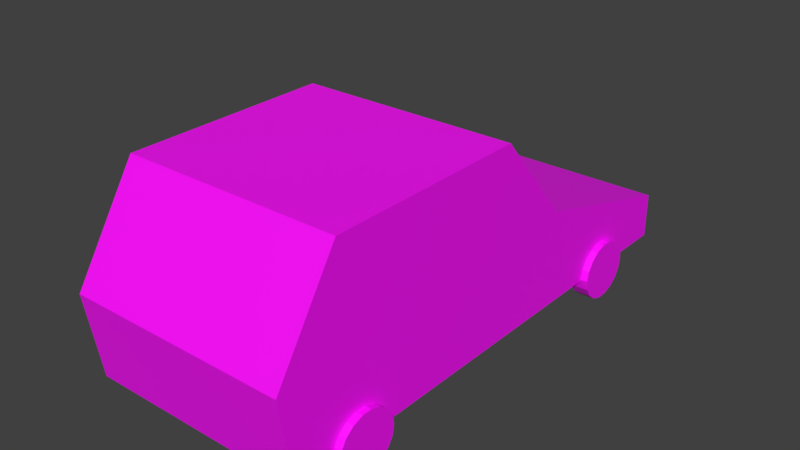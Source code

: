 # Source: car1.blend  (saved by Blender 2.80.41; exported with 4.5.12 LTS)
import bpy
from mathutils import Matrix  # noqa: F401  (used for matrix-valued properties, if any)

bpy.ops.wm.read_factory_settings(use_empty=True)
scene = bpy.context.scene
scene.name = 'Scene'

# ---- images (referenced by path relative to the original .blend; pixels are not part of the script)
import os
ASSET_DIR = os.environ.get("B2B_ASSET_DIR", "")  # directory of the original .blend (textures are referenced by path, not embedded)
HERE = os.path.dirname(os.path.abspath(__file__))  # packed textures are extracted next to this script under _unpacked/

def load_image(name, relpath, width, height, colorspace="sRGB"):
    """Load a texture the original file referenced (path relative to the .blend, or extracted next to this script)."""
    p = next((c for c in (os.path.join(HERE, relpath), os.path.join(ASSET_DIR, relpath)) if relpath and os.path.exists(c)), "")
    if p:
        img = bpy.data.images.load(p, check_existing=True)
        img.name = name
    else:  # same state as the original file: an image datablock whose file is absent (Cycles renders it pink)
        img = bpy.data.images.new(name, width, height)
        img.source = "FILE"
        img.filepath = "//" + (relpath or name)
    img.colorspace_settings.name = colorspace
    return img
img_car1magenta_png = load_image('car1magenta.png', 'car1magenta.png', 1024, 1024, 'sRGB')

# ---- materials (node trees are filled in below, after node groups)
mat_material = bpy.data.materials.new('Material')
mat_material.roughness = 0.25

# ---- material node trees
mat_material.use_nodes = True; mat_material.node_tree.nodes.clear()
_N = mat_material.node_tree.nodes; _L = mat_material.node_tree.links
n0 = _N.new('ShaderNodeBsdfPrincipled'); n0.name = 'Principled BSDF'; n0.location = (168, 338)
n0.distribution = 'GGX'
n0.subsurface_method = 'BURLEY'
n0.inputs[3].default_value = 1.45
n1 = _N.new('ShaderNodeTexImage'); n1.name = 'Image Texture'; n1.location = (-152, 229)
n1.image = img_car1magenta_png
n2 = _N.new('ShaderNodeOutputMaterial'); n2.name = 'Material Output'; n2.location = (497, 336)
_L.new(n0.outputs[0], n2.inputs[0])
_L.new(n1.outputs[0], n0.inputs[0])
n2.is_active_output = True

# ---- world
world_world = bpy.data.worlds.new('World'); scene.world = world_world
world_world.color = (0.05088, 0.05088, 0.05088)
world_world.use_sun_shadow = False
world_world.sun_shadow_jitter_overblur = 0.0

# ---- meshes
me_car_01 = bpy.data.meshes.new('CAR_01')
me_car_01.from_pydata([(-1.325, -0.8598, 0.2272), (-1.427, -0.8598, 0.8771), (-1.427, 0.8151, 0.8771), (-1.325, 0.8151, 0.2272), (-0.9426, -0.8598, 1.638), (-0.9426, 0.8151, 1.638), (0.6331, 0.8151, 0.4946), (0.6331, 0.8151, 0.2272), (1.222, 0.8151, 0.4946), (1.222, 0.8151, 0.2272), (2.586, 0.8151, 0.5016), (2.586, 0.8151, 0.2272), (0.6331, 0.8151, 1.643), (1.222, 0.8151, 0.95), (2.586, 0.8151, 0.5724), (2.586, -0.8598, 0.5016), (2.586, -0.8598, 0.2272), (2.586, -0.8598, 0.5724), (1.222, -0.8598, 0.4946), (1.222, -0.8598, 0.2272), (0.6331, -0.8598, 0.4946), (0.6331, -0.8598, 0.2272), (1.222, -0.8598, 0.95), (0.6331, -0.8598, 1.643), (1.88, 0.7339, 0.2341), (2.116, 0.7339, 0.2341), (2.102, 0.7339, 0.3105), (2.116, 0.8678, 0.2341), (2.102, 0.8678, 0.3105), (1.88, 0.8678, 0.2341), (2.061, 0.7339, 0.3777), (2.061, 0.8678, 0.3777), (1.998, 0.7339, 0.4276), (1.998, 0.8678, 0.4276), (1.921, 0.7339, 0.4542), (1.921, 0.8678, 0.4542), (1.839, 0.7339, 0.4542), (1.839, 0.8678, 0.4542), (1.761, 0.7339, 0.4276), (1.761, 0.8678, 0.4276), (1.698, 0.7339, 0.3777), (1.698, 0.8678, 0.3777), (1.657, 0.7339, 0.3105), (1.657, 0.8678, 0.3105), (1.643, 0.7339, 0.2341), (1.643, 0.8678, 0.2341), (1.657, 0.7339, 0.1576), (1.657, 0.8678, 0.1576), (1.698, 0.7339, 0.09036), (1.698, 0.8678, 0.09036), (1.761, 0.7339, 0.04046), (1.761, 0.8678, 0.04046), (1.839, 0.7339, 0.01391), (1.839, 0.8678, 0.01391), (1.921, 0.7339, 0.01391), (1.921, 0.8678, 0.01391), (1.998, 0.7339, 0.04046), (1.998, 0.8678, 0.04046), (2.061, 0.7339, 0.09036), (2.061, 0.8678, 0.09036), (2.102, 0.7339, 0.1576), (2.102, 0.8678, 0.1576), (1.88, -0.9116, 0.2341), (2.116, -0.9116, 0.2341), (2.102, -0.9116, 0.3105), (2.116, -0.7777, 0.2341), (2.102, -0.7777, 0.3105), (1.88, -0.7777, 0.2341), (2.061, -0.9116, 0.3777), (2.061, -0.7777, 0.3777), (1.998, -0.9116, 0.4276), (1.998, -0.7777, 0.4276), (1.921, -0.9116, 0.4542), (1.921, -0.7777, 0.4542), (1.839, -0.9116, 0.4542), (1.839, -0.7777, 0.4542), (1.761, -0.9116, 0.4276), (1.761, -0.7777, 0.4276), (1.698, -0.9116, 0.3777), (1.698, -0.7777, 0.3777), (1.657, -0.9116, 0.3105), (1.657, -0.7777, 0.3105), (1.643, -0.9116, 0.2341), (1.643, -0.7777, 0.2341), (1.657, -0.9116, 0.1576), (1.657, -0.7777, 0.1576), (1.698, -0.9116, 0.09036), (1.698, -0.7777, 0.09036), (1.761, -0.9116, 0.04046), (1.761, -0.7777, 0.04046), (1.839, -0.9116, 0.01391), (1.839, -0.7777, 0.01391), (1.921, -0.9116, 0.01391), (1.921, -0.7777, 0.01391), (1.998, -0.9116, 0.04046), (1.998, -0.7777, 0.04046), (2.061, -0.9116, 0.09036), (2.061, -0.7777, 0.09036), (2.102, -0.9116, 0.1576), (2.102, -0.7777, 0.1576), (-0.7792, 0.7339, 0.2341), (-0.5427, 0.7339, 0.2341), (-0.5569, 0.7339, 0.3105), (-0.5427, 0.8678, 0.2341), (-0.5569, 0.8678, 0.3105), (-0.7792, 0.8678, 0.2341), (-0.598, 0.7339, 0.3777), (-0.598, 0.8678, 0.3777), (-0.6609, 0.7339, 0.4276), (-0.6609, 0.8678, 0.4276), (-0.7381, 0.7339, 0.4542), (-0.7381, 0.8678, 0.4542), (-0.8203, 0.7339, 0.4542), (-0.8203, 0.8678, 0.4542), (-0.8975, 0.7339, 0.4276), (-0.8975, 0.8678, 0.4276), (-0.9604, 0.7339, 0.3777), (-0.9604, 0.8678, 0.3777), (-1.001, 0.7339, 0.3105), (-1.001, 0.8678, 0.3105), (-1.016, 0.7339, 0.2341), (-1.016, 0.8678, 0.2341), (-1.001, 0.7339, 0.1576), (-1.001, 0.8678, 0.1576), (-0.9604, 0.7339, 0.09036), (-0.9604, 0.8678, 0.09036), (-0.8975, 0.7339, 0.04046), (-0.8975, 0.8678, 0.04046), (-0.8203, 0.7339, 0.01391), (-0.8203, 0.8678, 0.01391), (-0.7381, 0.7339, 0.01391), (-0.7381, 0.8678, 0.01391), (-0.6609, 0.7339, 0.04046), (-0.6609, 0.8678, 0.04046), (-0.598, 0.7339, 0.09036), (-0.598, 0.8678, 0.09036), (-0.5569, 0.7339, 0.1576), (-0.5569, 0.8678, 0.1576), (-0.7792, -0.9116, 0.2341), (-0.5427, -0.9116, 0.2341), (-0.5569, -0.9116, 0.3105), (-0.5427, -0.7777, 0.2341), (-0.5569, -0.7777, 0.3105), (-0.7792, -0.7777, 0.2341), (-0.598, -0.9116, 0.3777), (-0.598, -0.7777, 0.3777), (-0.6609, -0.9116, 0.4276), (-0.6609, -0.7777, 0.4276), (-0.7381, -0.9116, 0.4542), (-0.7381, -0.7777, 0.4542), (-0.8203, -0.9116, 0.4542), (-0.8203, -0.7777, 0.4542), (-0.8975, -0.9116, 0.4276), (-0.8975, -0.7777, 0.4276), (-0.9604, -0.9116, 0.3777), (-0.9604, -0.7777, 0.3777), (-1.001, -0.9116, 0.3105), (-1.001, -0.7777, 0.3105), (-1.016, -0.9116, 0.2341), (-1.016, -0.7777, 0.2341), (-1.001, -0.9116, 0.1576), (-1.001, -0.7777, 0.1576), (-0.9604, -0.9116, 0.09036), (-0.9604, -0.7777, 0.09036), (-0.8975, -0.9116, 0.04046), (-0.8975, -0.7777, 0.04046), (-0.8203, -0.9116, 0.01391), (-0.8203, -0.7777, 0.01391), (-0.7381, -0.9116, 0.01391), (-0.7381, -0.7777, 0.01391), (-0.6609, -0.9116, 0.04046), (-0.6609, -0.7777, 0.04046), (-0.598, -0.9116, 0.09036), (-0.598, -0.7777, 0.09036), (-0.5569, -0.9116, 0.1576), (-0.5569, -0.7777, 0.1576)], [], [(0, 1, 2, 3), (1, 4, 5, 2), (3, 2, 6, 7), (7, 6, 8, 9), (9, 8, 10, 11), (2, 5, 12, 6), (6, 12, 13, 8), (8, 13, 14, 10), (11, 10, 15, 16), (10, 14, 17, 15), (16, 15, 18, 19), (19, 18, 20, 21), (21, 20, 1, 0), (15, 17, 22, 18), (18, 22, 23, 20), (20, 23, 4, 1), (4, 23, 12, 5), (23, 22, 13, 12), (22, 17, 14, 13), (16, 19, 9, 11), (19, 21, 7, 9), (21, 0, 3, 7), (24, 25, 26), (25, 27, 28, 26), (27, 29, 28), (24, 26, 30), (26, 28, 31, 30), (28, 29, 31), (24, 30, 32), (30, 31, 33, 32), (31, 29, 33), (24, 32, 34), (32, 33, 35, 34), (33, 29, 35), (24, 34, 36), (34, 35, 37, 36), (35, 29, 37), (24, 36, 38), (36, 37, 39, 38), (37, 29, 39), (24, 38, 40), (38, 39, 41, 40), (39, 29, 41), (24, 40, 42), (40, 41, 43, 42), (41, 29, 43), (24, 42, 44), (42, 43, 45, 44), (43, 29, 45), (24, 44, 46), (44, 45, 47, 46), (45, 29, 47), (24, 46, 48), (46, 47, 49, 48), (47, 29, 49), (24, 48, 50), (48, 49, 51, 50), (49, 29, 51), (24, 50, 52), (50, 51, 53, 52), (51, 29, 53), (24, 52, 54), (52, 53, 55, 54), (53, 29, 55), (24, 54, 56), (54, 55, 57, 56), (55, 29, 57), (24, 56, 58), (56, 57, 59, 58), (57, 29, 59), (24, 58, 60), (58, 59, 61, 60), (59, 29, 61), (24, 60, 25), (60, 61, 27, 25), (61, 29, 27), (62, 63, 64), (63, 65, 66, 64), (65, 67, 66), (62, 64, 68), (64, 66, 69, 68), (66, 67, 69), (62, 68, 70), (68, 69, 71, 70), (69, 67, 71), (62, 70, 72), (70, 71, 73, 72), (71, 67, 73), (62, 72, 74), (72, 73, 75, 74), (73, 67, 75), (62, 74, 76), (74, 75, 77, 76), (75, 67, 77), (62, 76, 78), (76, 77, 79, 78), (77, 67, 79), (62, 78, 80), (78, 79, 81, 80), (79, 67, 81), (62, 80, 82), (80, 81, 83, 82), (81, 67, 83), (62, 82, 84), (82, 83, 85, 84), (83, 67, 85), (62, 84, 86), (84, 85, 87, 86), (85, 67, 87), (62, 86, 88), (86, 87, 89, 88), (87, 67, 89), (62, 88, 90), (88, 89, 91, 90), (89, 67, 91), (62, 90, 92), (90, 91, 93, 92), (91, 67, 93), (62, 92, 94), (92, 93, 95, 94), (93, 67, 95), (62, 94, 96), (94, 95, 97, 96), (95, 67, 97), (62, 96, 98), (96, 97, 99, 98), (97, 67, 99), (62, 98, 63), (98, 99, 65, 63), (99, 67, 65), (100, 101, 102), (101, 103, 104, 102), (103, 105, 104), (100, 102, 106), (102, 104, 107, 106), (104, 105, 107), (100, 106, 108), (106, 107, 109, 108), (107, 105, 109), (100, 108, 110), (108, 109, 111, 110), (109, 105, 111), (100, 110, 112), (110, 111, 113, 112), (111, 105, 113), (100, 112, 114), (112, 113, 115, 114), (113, 105, 115), (100, 114, 116), (114, 115, 117, 116), (115, 105, 117), (100, 116, 118), (116, 117, 119, 118), (117, 105, 119), (100, 118, 120), (118, 119, 121, 120), (119, 105, 121), (100, 120, 122), (120, 121, 123, 122), (121, 105, 123), (100, 122, 124), (122, 123, 125, 124), (123, 105, 125), (100, 124, 126), (124, 125, 127, 126), (125, 105, 127), (100, 126, 128), (126, 127, 129, 128), (127, 105, 129), (100, 128, 130), (128, 129, 131, 130), (129, 105, 131), (100, 130, 132), (130, 131, 133, 132), (131, 105, 133), (100, 132, 134), (132, 133, 135, 134), (133, 105, 135), (100, 134, 136), (134, 135, 137, 136), (135, 105, 137), (100, 136, 101), (136, 137, 103, 101), (137, 105, 103), (138, 139, 140), (139, 141, 142, 140), (141, 143, 142), (138, 140, 144), (140, 142, 145, 144), (142, 143, 145), (138, 144, 146), (144, 145, 147, 146), (145, 143, 147), (138, 146, 148), (146, 147, 149, 148), (147, 143, 149), (138, 148, 150), (148, 149, 151, 150), (149, 143, 151), (138, 150, 152), (150, 151, 153, 152), (151, 143, 153), (138, 152, 154), (152, 153, 155, 154), (153, 143, 155), (138, 154, 156), (154, 155, 157, 156), (155, 143, 157), (138, 156, 158), (156, 157, 159, 158), (157, 143, 159), (138, 158, 160), (158, 159, 161, 160), (159, 143, 161), (138, 160, 162), (160, 161, 163, 162), (161, 143, 163), (138, 162, 164), (162, 163, 165, 164), (163, 143, 165), (138, 164, 166), (164, 165, 167, 166), (165, 143, 167), (138, 166, 168), (166, 167, 169, 168), (167, 143, 169), (138, 168, 170), (168, 169, 171, 170), (169, 143, 171), (138, 170, 172), (170, 171, 173, 172), (171, 143, 173), (138, 172, 174), (172, 173, 175, 174), (173, 143, 175), (138, 174, 139), (174, 175, 141, 139), (175, 143, 141)])
_uv = me_car_01.uv_layers.new(name='UVMap')
_uv.uv.foreach_set('vector', [0.9295, -0.531, 0.8215, -0.531, 0.8215, -0.2778, 0.9295, -0.2778, 0.8215, -0.531, 0.6735, -0.531, 0.6735, -0.2778, 0.8215, -0.2778, 0.0275, -0.7614, 0.009525, -0.6632, 0.3711, -0.721, 0.3711, -0.7614, 0.3711, -0.7614, 0.3711, -0.721, 0.4745, -0.721, 0.4745, -0.7614, 0.4745, -0.7614, 0.4745, -0.721, 0.7139, -0.7199, 0.7139, -0.7614, 0.009525, -0.6632, 0.09455, -0.5482, 0.3711, -0.5474, 0.3711, -0.721, 0.3711, -0.721, 0.3711, -0.5474, 0.4745, -0.6521, 0.4745, -0.721, 0.4745, -0.721, 0.4745, -0.6521, 0.7139, -0.7092, 0.7139, -0.7199, 0.715, -0.008203, 0.7632, -0.008203, 0.7632, -0.2614, 0.715, -0.2614, 0.7632, -0.008203, 0.7756, -0.008203, 0.7756, -0.2614, 0.7632, -0.2614, 0.009525, -0.9918, 0.009525, -0.9503, 0.2489, -0.9514, 0.2489, -0.9918, 0.2489, -0.9918, 0.2489, -0.9514, 0.3523, -0.9514, 0.3523, -0.9918, 0.3523, -0.9918, 0.3523, -0.9514, 0.7139, -0.8936, 0.696, -0.9918, 0.009525, -0.9503, 0.009525, -0.9396, 0.2489, -0.8825, 0.2489, -0.9514, 0.2489, -0.9514, 0.2489, -0.8825, 0.3523, -0.7778, 0.3523, -0.9514, 0.3523, -0.9514, 0.3523, -0.7778, 0.6289, -0.7786, 0.7139, -0.8936, 0.6544, -0.531, 0.3973, -0.531, 0.3973, -0.2778, 0.6544, -0.2778, 0.3973, -0.531, 0.2566, -0.531, 0.2566, -0.2778, 0.3973, -0.2778, 0.2566, -0.531, 0.009525, -0.531, 0.009525, -0.2778, 0.2566, -0.2778, 0.696, -0.2614, 0.4566, -0.2614, 0.4566, -0.008203, 0.696, -0.008203, 0.4566, -0.2614, 0.3532, -0.2614, 0.3532, -0.008203, 0.4566, -0.008203, 0.3532, -0.2614, 0.009525, -0.2614, 0.009525, -0.008203, 0.3532, -0.008203, 0.8766, -0.6451, 0.8351, -0.6451, 0.8376, -0.6336, 0.9287, -0.5955, 0.9287, -0.5752, 0.9415, -0.5752, 0.9415, -0.5955, 0.8777, -0.2074, 0.8362, -0.2074, 0.8752, -0.1958, 0.8766, -0.6451, 0.8376, -0.6336, 0.8448, -0.6234, 0.9415, -0.5955, 0.9415, -0.5752, 0.9518, -0.5752, 0.9518, -0.5955, 0.8752, -0.1958, 0.8362, -0.2074, 0.868, -0.1857, 0.8766, -0.6451, 0.8448, -0.6234, 0.8559, -0.6159, 0.9372, -0.6784, 0.9372, -0.6582, 0.9495, -0.6582, 0.9495, -0.6784, 0.868, -0.1857, 0.8362, -0.2074, 0.8569, -0.1781, 0.8766, -0.6451, 0.8559, -0.6159, 0.8694, -0.6119, 0.9495, -0.6784, 0.9495, -0.6582, 0.9637, -0.6582, 0.9637, -0.6784, 0.8569, -0.1781, 0.8362, -0.2074, 0.8434, -0.1741, 0.8766, -0.6451, 0.8694, -0.6119, 0.8838, -0.6119, 0.9637, -0.6784, 0.9637, -0.6582, 0.9779, -0.6582, 0.9779, -0.6784, 0.8434, -0.1741, 0.8362, -0.2074, 0.829, -0.1741, 0.8766, -0.6451, 0.8838, -0.6119, 0.8974, -0.6159, 0.9779, -0.6784, 0.9779, -0.6582, 0.9905, -0.6582, 0.9905, -0.6784, 0.829, -0.1741, 0.8362, -0.2074, 0.8154, -0.1781, 0.8766, -0.6451, 0.8974, -0.6159, 0.9084, -0.6234, 0.733, -0.798, 0.733, -0.7778, 0.7436, -0.7778, 0.7436, -0.798, 0.8154, -0.1781, 0.8362, -0.2074, 0.8044, -0.1857, 0.8766, -0.6451, 0.9084, -0.6234, 0.9156, -0.6336, 0.7436, -0.798, 0.7436, -0.7778, 0.7565, -0.7778, 0.7565, -0.798, 0.8044, -0.1857, 0.8362, -0.2074, 0.7972, -0.1958, 0.8766, -0.6451, 0.9156, -0.6336, 0.9181, -0.6451, 0.7565, -0.798, 0.7565, -0.7778, 0.7702, -0.7778, 0.7702, -0.798, 0.7972, -0.1958, 0.8362, -0.2074, 0.7947, -0.2074, 0.8766, -0.6451, 0.9181, -0.6451, 0.9156, -0.6567, 0.7702, -0.798, 0.7702, -0.7778, 0.7829, -0.7778, 0.7829, -0.798, 0.7947, -0.2074, 0.8362, -0.2074, 0.7972, -0.219, 0.8766, -0.6451, 0.9156, -0.6567, 0.9084, -0.6669, 0.7829, -0.798, 0.7829, -0.7778, 0.7932, -0.7778, 0.7932, -0.798, 0.7972, -0.219, 0.8362, -0.2074, 0.8044, -0.2291, 0.8766, -0.6451, 0.9084, -0.6669, 0.8974, -0.6744, 0.8053, -0.8347, 0.8053, -0.8144, 0.8177, -0.8144, 0.8177, -0.8347, 0.8044, -0.2291, 0.8362, -0.2074, 0.8154, -0.2367, 0.8766, -0.6451, 0.8974, -0.6744, 0.8838, -0.6784, 0.8177, -0.8347, 0.8177, -0.8144, 0.8318, -0.8144, 0.8318, -0.8347, 0.8154, -0.2367, 0.8362, -0.2074, 0.829, -0.2407, 0.8766, -0.6451, 0.8838, -0.6784, 0.8694, -0.6784, 0.8318, -0.8347, 0.8318, -0.8144, 0.846, -0.8144, 0.846, -0.8347, 0.829, -0.2407, 0.8362, -0.2074, 0.8434, -0.2407, 0.8766, -0.6451, 0.8694, -0.6784, 0.8559, -0.6744, 0.846, -0.8347, 0.846, -0.8144, 0.8586, -0.8144, 0.8586, -0.8347, 0.8434, -0.2407, 0.8362, -0.2074, 0.8569, -0.2367, 0.8766, -0.6451, 0.8559, -0.6744, 0.8448, -0.6669, 0.8916, -0.5955, 0.8916, -0.5752, 0.9022, -0.5752, 0.9022, -0.5955, 0.8569, -0.2367, 0.8362, -0.2074, 0.868, -0.2291, 0.8766, -0.6451, 0.8448, -0.6669, 0.8376, -0.6567, 0.9022, -0.5955, 0.9022, -0.5752, 0.9151, -0.5752, 0.9151, -0.5955, 0.868, -0.2291, 0.8362, -0.2074, 0.8752, -0.219, 0.8766, -0.6451, 0.8376, -0.6567, 0.8351, -0.6451, 0.9151, -0.5955, 0.9151, -0.5752, 0.9287, -0.5752, 0.9287, -0.5955, 0.8752, -0.219, 0.8362, -0.2074, 0.8777, -0.2074, 0.8766, -0.7281, 0.8351, -0.7281, 0.8376, -0.7165, 0.8494, -0.798, 0.8494, -0.7778, 0.8622, -0.7778, 0.8622, -0.798, 0.9798, -0.04148, 0.9383, -0.04148, 0.9773, -0.02992, 0.8766, -0.7281, 0.8376, -0.7165, 0.8448, -0.7064, 0.8622, -0.798, 0.8622, -0.7778, 0.8725, -0.7778, 0.8725, -0.798, 0.9773, -0.02992, 0.9383, -0.04148, 0.9701, -0.01976, 0.8766, -0.7281, 0.8448, -0.7064, 0.8559, -0.6988, 0.9372, -0.6418, 0.9372, -0.6215, 0.9495, -0.6215, 0.9495, -0.6418, 0.9701, -0.01976, 0.9383, -0.04148, 0.959, -0.01222, 0.8766, -0.7281, 0.8559, -0.6988, 0.8694, -0.6948, 0.9495, -0.6418, 0.9495, -0.6215, 0.9637, -0.6215, 0.9637, -0.6418, 0.959, -0.01222, 0.9383, -0.04148, 0.9455, -0.008203, 0.8766, -0.7281, 0.8694, -0.6948, 0.8838, -0.6948, 0.9637, -0.6418, 0.9637, -0.6215, 0.9779, -0.6215, 0.9779, -0.6418, 0.9455, -0.008203, 0.9383, -0.04148, 0.9311, -0.008203, 0.8766, -0.7281, 0.8838, -0.6948, 0.8974, -0.6988, 0.9779, -0.6418, 0.9779, -0.6215, 0.9905, -0.6215, 0.9905, -0.6418, 0.9311, -0.008203, 0.9383, -0.04148, 0.9175, -0.01222, 0.8766, -0.7281, 0.8974, -0.6988, 0.9084, -0.7064, 0.733, -0.5955, 0.733, -0.5752, 0.7436, -0.5752, 0.7436, -0.5955, 0.9175, -0.01222, 0.9383, -0.04148, 0.9065, -0.01976, 0.8766, -0.7281, 0.9084, -0.7064, 0.9156, -0.7165, 0.7436, -0.5955, 0.7436, -0.5752, 0.7565, -0.5752, 0.7565, -0.5955, 0.9065, -0.01976, 0.9383, -0.04148, 0.8993, -0.02992, 0.8766, -0.7281, 0.9156, -0.7165, 0.9181, -0.7281, 0.7565, -0.5955, 0.7565, -0.5752, 0.7702, -0.5752, 0.7702, -0.5955, 0.8993, -0.02992, 0.9383, -0.04148, 0.8967, -0.04148, 0.8766, -0.7281, 0.9181, -0.7281, 0.9156, -0.7397, 0.7702, -0.5955, 0.7702, -0.5752, 0.7829, -0.5752, 0.7829, -0.5955, 0.8967, -0.04148, 0.9383, -0.04148, 0.8993, -0.05304, 0.8766, -0.7281, 0.9156, -0.7397, 0.9084, -0.7498, 0.7829, -0.5955, 0.7829, -0.5752, 0.7932, -0.5752, 0.7932, -0.5955, 0.8993, -0.05304, 0.9383, -0.04148, 0.9065, -0.0632, 0.8766, -0.7281, 0.9084, -0.7498, 0.8974, -0.7574, 0.8967, -0.2407, 0.8967, -0.2204, 0.9091, -0.2204, 0.9091, -0.2407, 0.9065, -0.0632, 0.9383, -0.04148, 0.9175, -0.07075, 0.8766, -0.7281, 0.8974, -0.7574, 0.8838, -0.7614, 0.9091, -0.2407, 0.9091, -0.2204, 0.9232, -0.2204, 0.9232, -0.2407, 0.9175, -0.07075, 0.9383, -0.04148, 0.9311, -0.07476, 0.8766, -0.7281, 0.8838, -0.7614, 0.8694, -0.7614, 0.9232, -0.2407, 0.9232, -0.2204, 0.9375, -0.2204, 0.9375, -0.2407, 0.9311, -0.07476, 0.9383, -0.04148, 0.9455, -0.07476, 0.8766, -0.7281, 0.8694, -0.7614, 0.8559, -0.7574, 0.9375, -0.2407, 0.9375, -0.2204, 0.95, -0.2204, 0.95, -0.2407, 0.9455, -0.07476, 0.9383, -0.04148, 0.959, -0.07075, 0.8766, -0.7281, 0.8559, -0.7574, 0.8448, -0.7498, 0.8123, -0.798, 0.8123, -0.7778, 0.8229, -0.7778, 0.8229, -0.798, 0.959, -0.07075, 0.9383, -0.04148, 0.9701, -0.0632, 0.8766, -0.7281, 0.8448, -0.7498, 0.8376, -0.7397, 0.8229, -0.798, 0.8229, -0.7778, 0.8358, -0.7778, 0.8358, -0.798, 0.9701, -0.0632, 0.9383, -0.04148, 0.9773, -0.05304, 0.8766, -0.7281, 0.8376, -0.7397, 0.8351, -0.7281, 0.8358, -0.798, 0.8358, -0.7778, 0.8494, -0.7778, 0.8494, -0.798, 0.9773, -0.05304, 0.9383, -0.04148, 0.9798, -0.04148, 0.8362, -0.04148, 0.7947, -0.04148, 0.7972, -0.02992, 0.9339, -0.1114, 0.9339, -0.09117, 0.9467, -0.09117, 0.9467, -0.1114, 0.8777, -0.1244, 0.8362, -0.1244, 0.8752, -0.1129, 0.8362, -0.04148, 0.7972, -0.02992, 0.8044, -0.01976, 0.9467, -0.1114, 0.9467, -0.09117, 0.957, -0.09117, 0.957, -0.1114, 0.8752, -0.1129, 0.8362, -0.1244, 0.868, -0.1027, 0.8362, -0.04148, 0.8044, -0.01976, 0.8154, -0.01222, 0.9372, -0.7151, 0.9372, -0.6948, 0.9495, -0.6948, 0.9495, -0.7151, 0.868, -0.1027, 0.8362, -0.1244, 0.8569, -0.09518, 0.8362, -0.04148, 0.8154, -0.01222, 0.829, -0.008203, 0.9495, -0.7151, 0.9495, -0.6948, 0.9637, -0.6948, 0.9637, -0.7151, 0.8569, -0.09518, 0.8362, -0.1244, 0.8434, -0.09117, 0.8362, -0.04148, 0.829, -0.008203, 0.8434, -0.008203, 0.9637, -0.7151, 0.9637, -0.6948, 0.9779, -0.6948, 0.9779, -0.7151, 0.8434, -0.09117, 0.8362, -0.1244, 0.829, -0.09117, 0.8362, -0.04148, 0.8434, -0.008203, 0.8569, -0.01222, 0.9779, -0.7151, 0.9779, -0.6948, 0.9905, -0.6948, 0.9905, -0.7151, 0.829, -0.09117, 0.8362, -0.1244, 0.8154, -0.09518, 0.8362, -0.04148, 0.8569, -0.01222, 0.868, -0.01976, 0.8967, -0.1481, 0.8967, -0.1278, 0.9073, -0.1278, 0.9073, -0.1481, 0.8154, -0.09518, 0.8362, -0.1244, 0.8044, -0.1027, 0.8362, -0.04148, 0.868, -0.01976, 0.8752, -0.02992, 0.9073, -0.1481, 0.9073, -0.1278, 0.9203, -0.1278, 0.9203, -0.1481, 0.8044, -0.1027, 0.8362, -0.1244, 0.7972, -0.1129, 0.8362, -0.04148, 0.8752, -0.02992, 0.8777, -0.04148, 0.9203, -0.1481, 0.9203, -0.1278, 0.9339, -0.1278, 0.9339, -0.1481, 0.7972, -0.1129, 0.8362, -0.1244, 0.7947, -0.1244, 0.8362, -0.04148, 0.8777, -0.04148, 0.8752, -0.05304, 0.9339, -0.1481, 0.9339, -0.1278, 0.9467, -0.1278, 0.9467, -0.1481, 0.7947, -0.1244, 0.8362, -0.1244, 0.7972, -0.136, 0.8362, -0.04148, 0.8752, -0.05304, 0.868, -0.0632, 0.9467, -0.1481, 0.9467, -0.1278, 0.957, -0.1278, 0.957, -0.1481, 0.7972, -0.136, 0.8362, -0.1244, 0.8044, -0.1462, 0.8362, -0.04148, 0.868, -0.0632, 0.8569, -0.07075, 0.8777, -0.8347, 0.8777, -0.8144, 0.89, -0.8144, 0.89, -0.8347, 0.8044, -0.1462, 0.8362, -0.1244, 0.8154, -0.1537, 0.8362, -0.04148, 0.8569, -0.07075, 0.8434, -0.07476, 0.89, -0.8347, 0.89, -0.8144, 0.9042, -0.8144, 0.9042, -0.8347, 0.8154, -0.1537, 0.8362, -0.1244, 0.829, -0.1577, 0.8362, -0.04148, 0.8434, -0.07476, 0.829, -0.07476, 0.9042, -0.8347, 0.9042, -0.8144, 0.9184, -0.8144, 0.9184, -0.8347, 0.829, -0.1577, 0.8362, -0.1244, 0.8434, -0.1577, 0.8362, -0.04148, 0.829, -0.07476, 0.8154, -0.07075, 0.9184, -0.8347, 0.9184, -0.8144, 0.931, -0.8144, 0.931, -0.8347, 0.8434, -0.1577, 0.8362, -0.1244, 0.8569, -0.1537, 0.8362, -0.04148, 0.8154, -0.07075, 0.8044, -0.0632, 0.8967, -0.1114, 0.8967, -0.09117, 0.9073, -0.09117, 0.9073, -0.1114, 0.8569, -0.1537, 0.8362, -0.1244, 0.868, -0.1462, 0.8362, -0.04148, 0.8044, -0.0632, 0.7972, -0.05304, 0.9073, -0.1114, 0.9073, -0.09117, 0.9203, -0.09117, 0.9203, -0.1114, 0.868, -0.1462, 0.8362, -0.1244, 0.8752, -0.136, 0.8362, -0.04148, 0.7972, -0.05304, 0.7947, -0.04148, 0.9203, -0.1114, 0.9203, -0.09117, 0.9339, -0.09117, 0.9339, -0.1114, 0.8752, -0.136, 0.8362, -0.1244, 0.8777, -0.1244, 0.7745, -0.6451, 0.733, -0.6451, 0.7355, -0.6336, 0.9287, -0.798, 0.9287, -0.7778, 0.9415, -0.7778, 0.9415, -0.798, 0.816, -0.7281, 0.7745, -0.7281, 0.8135, -0.7165, 0.7745, -0.6451, 0.7355, -0.6336, 0.7427, -0.6234, 0.9415, -0.798, 0.9415, -0.7778, 0.9518, -0.7778, 0.9518, -0.798, 0.8135, -0.7165, 0.7745, -0.7281, 0.8063, -0.7064, 0.7745, -0.6451, 0.7427, -0.6234, 0.7538, -0.6159, 0.733, -0.8347, 0.733, -0.8144, 0.7454, -0.8144, 0.7454, -0.8347, 0.8063, -0.7064, 0.7745, -0.7281, 0.7953, -0.6988, 0.7745, -0.6451, 0.7538, -0.6159, 0.7673, -0.6119, 0.7454, -0.8347, 0.7454, -0.8144, 0.7595, -0.8144, 0.7595, -0.8347, 0.7953, -0.6988, 0.7745, -0.7281, 0.7817, -0.6948, 0.7745, -0.6451, 0.7673, -0.6119, 0.7817, -0.6119, 0.7595, -0.8347, 0.7595, -0.8144, 0.7737, -0.8144, 0.7737, -0.8347, 0.7817, -0.6948, 0.7745, -0.7281, 0.7673, -0.6948, 0.7745, -0.6451, 0.7817, -0.6119, 0.7953, -0.6159, 0.7737, -0.8347, 0.7737, -0.8144, 0.7863, -0.8144, 0.7863, -0.8347, 0.7673, -0.6948, 0.7745, -0.7281, 0.7538, -0.6988, 0.7745, -0.6451, 0.7953, -0.6159, 0.8063, -0.6234, 0.8123, -0.5955, 0.8123, -0.5752, 0.8229, -0.5752, 0.8229, -0.5955, 0.7538, -0.6988, 0.7745, -0.7281, 0.7427, -0.7064, 0.7745, -0.6451, 0.8063, -0.6234, 0.8135, -0.6336, 0.8229, -0.5955, 0.8229, -0.5752, 0.8358, -0.5752, 0.8358, -0.5955, 0.7427, -0.7064, 0.7745, -0.7281, 0.7355, -0.7165, 0.7745, -0.6451, 0.8135, -0.6336, 0.816, -0.6451, 0.8358, -0.5955, 0.8358, -0.5752, 0.8494, -0.5752, 0.8494, -0.5955, 0.7355, -0.7165, 0.7745, -0.7281, 0.733, -0.7281, 0.7745, -0.6451, 0.816, -0.6451, 0.8135, -0.6567, 0.8494, -0.5955, 0.8494, -0.5752, 0.8622, -0.5752, 0.8622, -0.5955, 0.733, -0.7281, 0.7745, -0.7281, 0.7355, -0.7397, 0.7745, -0.6451, 0.8135, -0.6567, 0.8063, -0.6669, 0.8622, -0.5955, 0.8622, -0.5752, 0.8725, -0.5752, 0.8725, -0.5955, 0.7355, -0.7397, 0.7745, -0.7281, 0.7427, -0.7498, 0.7745, -0.6451, 0.8063, -0.6669, 0.7953, -0.6744, 0.8967, -0.204, 0.8967, -0.1838, 0.9091, -0.1838, 0.9091, -0.204, 0.7427, -0.7498, 0.7745, -0.7281, 0.7538, -0.7574, 0.7745, -0.6451, 0.7953, -0.6744, 0.7817, -0.6784, 0.9091, -0.204, 0.9091, -0.1838, 0.9232, -0.1838, 0.9232, -0.204, 0.7538, -0.7574, 0.7745, -0.7281, 0.7673, -0.7614, 0.7745, -0.6451, 0.7817, -0.6784, 0.7673, -0.6784, 0.9232, -0.204, 0.9232, -0.1838, 0.9375, -0.1838, 0.9375, -0.204, 0.7673, -0.7614, 0.7745, -0.7281, 0.7817, -0.7614, 0.7745, -0.6451, 0.7673, -0.6784, 0.7538, -0.6744, 0.9375, -0.204, 0.9375, -0.1838, 0.95, -0.1838, 0.95, -0.204, 0.7817, -0.7614, 0.7745, -0.7281, 0.7953, -0.7574, 0.7745, -0.6451, 0.7538, -0.6744, 0.7427, -0.6669, 0.8916, -0.798, 0.8916, -0.7778, 0.9022, -0.7778, 0.9022, -0.798, 0.7953, -0.7574, 0.7745, -0.7281, 0.8063, -0.7498, 0.7745, -0.6451, 0.7427, -0.6669, 0.7355, -0.6567, 0.9022, -0.798, 0.9022, -0.7778, 0.9151, -0.7778, 0.9151, -0.798, 0.8063, -0.7498, 0.7745, -0.7281, 0.8135, -0.7397, 0.7745, -0.6451, 0.7355, -0.6567, 0.733, -0.6451, 0.9151, -0.798, 0.9151, -0.7778, 0.9287, -0.7778, 0.9287, -0.798, 0.8135, -0.7397, 0.7745, -0.7281, 0.816, -0.7281])
me_car_01.materials.append(mat_material)
me_car_01.use_remesh_preserve_volume = False
me_car_01.use_remesh_preserve_attributes = False
me_car_01.use_mirror_vertex_groups = False
me_car_01.update()

# ---- objects
ob_car_01 = bpy.data.objects.new('CAR_01', me_car_01)

# ---- transforms, parenting, visibility, modifiers, constraints
ob_car_01.location = (0.0, 0.0, 0.0)
ob_car_01.rotation_euler = (0.0, 0.0, 1.571)
ob_car_01.lineart.crease_threshold = 0.0

# ---- collection membership
scene.collection.objects.link(ob_car_01)

# ---- scene / render settings (as saved in the file)
scene.frame_start = 1; scene.frame_end = 250; scene.frame_set(1)
scene.render.engine = 'CYCLES'
scene.render.resolution_percentage = 50
scene.render.dither_intensity = 0.0
scene.cycles.use_denoising = False
scene.cycles.samples = 128
scene.cycles.sampling_pattern = 'TABULATED_SOBOL'
scene.cycles.use_adaptive_sampling = False
scene.cycles.use_light_tree = False
scene.view_settings.view_transform = 'Standard'
bpy.context.view_layer.update()

# ---- added for rendering (the .blend has no active camera and no usable light): camera, sun
cam_auto = bpy.data.cameras.new('AutoCamera')
cam_auto.lens = 50.0
cam_auto.sensor_width = 36.0
cam_auto.clip_end = 1000.0
ob_auto_camera = bpy.data.objects.new('AutoCamera', cam_auto)
scene.collection.objects.link(ob_auto_camera)
ob_auto_camera.location = (4.35419, -4.61917, 4.29425)
ob_auto_camera.rotation_euler = (1.09748, -7.21219e-08, 0.694738)
scene.camera = ob_auto_camera
light_auto_sun = bpy.data.lights.new('AutoSun', 'SUN')
light_auto_sun.energy = 3.0
light_auto_sun.angle = 0.0523599
ob_auto_sun = bpy.data.objects.new('AutoSun', light_auto_sun)
scene.collection.objects.link(ob_auto_sun)
ob_auto_sun.rotation_euler = (0.872665, 0.174533, 0.523599)
bpy.context.view_layer.update()
